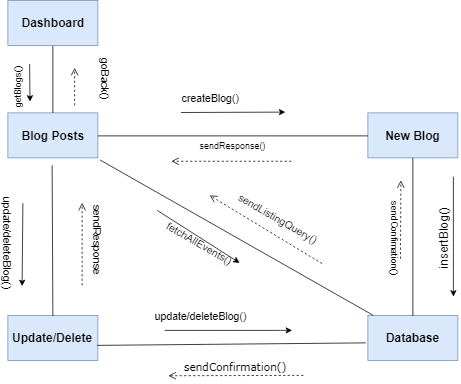

The diagram above was exported from draw.io. Its source (the exported page's mxGraphModel, read from the mxfile embedded in the PNG):
<mxGraphModel dx="1147" dy="668" grid="1" gridSize="10" guides="1" tooltips="1" connect="1" arrows="1" fold="1" page="1" pageScale="1" pageWidth="850" pageHeight="1100" math="0" shadow="0">
  <root>
    <mxCell id="0" />
    <mxCell id="1" parent="0" />
    <mxCell id="yVnJLI6q39mAvSnM35Jw-168" value="&lt;font style=&quot;font-size: 16px&quot;&gt;&lt;b&gt;Blog Posts&lt;br&gt;&lt;/b&gt;&lt;/font&gt;" style="rounded=0;whiteSpace=wrap;html=1;fillColor=#dae8fc;strokeColor=#6c8ebf;" vertex="1" parent="1">
      <mxGeometry x="61" y="160" width="120" height="60" as="geometry" />
    </mxCell>
    <mxCell id="yVnJLI6q39mAvSnM35Jw-169" value="&lt;span style=&quot;font-size: 16px&quot;&gt;&lt;b&gt;New Blog&lt;/b&gt;&lt;/span&gt;" style="rounded=0;whiteSpace=wrap;html=1;fillColor=#dae8fc;strokeColor=#6c8ebf;" vertex="1" parent="1">
      <mxGeometry x="541" y="160" width="120" height="60" as="geometry" />
    </mxCell>
    <mxCell id="yVnJLI6q39mAvSnM35Jw-170" value="&lt;span style=&quot;font-size: 16px&quot;&gt;&lt;b&gt;Database&lt;/b&gt;&lt;/span&gt;" style="rounded=0;whiteSpace=wrap;html=1;fillColor=#dae8fc;strokeColor=#6c8ebf;" vertex="1" parent="1">
      <mxGeometry x="541" y="430" width="120" height="60" as="geometry" />
    </mxCell>
    <mxCell id="yVnJLI6q39mAvSnM35Jw-171" value="" style="endArrow=none;html=1;exitX=1;exitY=0.5;exitDx=0;exitDy=0;entryX=0;entryY=0.5;entryDx=0;entryDy=0;" edge="1" parent="1" source="yVnJLI6q39mAvSnM35Jw-168" target="yVnJLI6q39mAvSnM35Jw-169">
      <mxGeometry width="50" height="50" relative="1" as="geometry">
        <mxPoint x="181" y="235" as="sourcePoint" />
        <mxPoint x="231" y="185" as="targetPoint" />
      </mxGeometry>
    </mxCell>
    <mxCell id="yVnJLI6q39mAvSnM35Jw-172" value="&lt;font style=&quot;font-size: 16px&quot;&gt;&lt;b&gt;Update/Delete&lt;/b&gt;&lt;/font&gt;" style="rounded=0;whiteSpace=wrap;html=1;fillColor=#dae8fc;strokeColor=#6c8ebf;" vertex="1" parent="1">
      <mxGeometry x="61" y="430.0999755859375" width="120" height="60" as="geometry" />
    </mxCell>
    <mxCell id="yVnJLI6q39mAvSnM35Jw-173" value="&lt;font style=&quot;font-size: 16px&quot;&gt;&lt;b&gt;Dashboard&lt;br&gt;&lt;/b&gt;&lt;/font&gt;" style="rounded=0;whiteSpace=wrap;html=1;fillColor=#dae8fc;strokeColor=#6c8ebf;" vertex="1" parent="1">
      <mxGeometry x="61" y="10" width="120" height="60" as="geometry" />
    </mxCell>
    <mxCell id="yVnJLI6q39mAvSnM35Jw-174" value="" style="endArrow=none;html=1;exitX=0.5;exitY=0;exitDx=0;exitDy=0;entryX=0.5;entryY=1;entryDx=0;entryDy=0;" edge="1" parent="1" source="yVnJLI6q39mAvSnM35Jw-168" target="yVnJLI6q39mAvSnM35Jw-173">
      <mxGeometry width="50" height="50" relative="1" as="geometry">
        <mxPoint x="-30" y="132" as="sourcePoint" />
        <mxPoint x="-30" y="232" as="targetPoint" />
      </mxGeometry>
    </mxCell>
    <mxCell id="yVnJLI6q39mAvSnM35Jw-175" value="" style="endArrow=classic;html=1;" edge="1" parent="1">
      <mxGeometry width="50" height="50" relative="1" as="geometry">
        <mxPoint x="90" y="95" as="sourcePoint" />
        <mxPoint x="90.5" y="145" as="targetPoint" />
      </mxGeometry>
    </mxCell>
    <mxCell id="yVnJLI6q39mAvSnM35Jw-176" value="getBlogs()" style="text;html=1;resizable=0;points=[];autosize=1;align=left;verticalAlign=top;spacingTop=-4;rotation=-90;" vertex="1" parent="1">
      <mxGeometry x="40" y="110" width="70" height="20" as="geometry" />
    </mxCell>
    <mxCell id="yVnJLI6q39mAvSnM35Jw-177" value="" style="endArrow=none;html=1;entryX=0.5;entryY=0;entryDx=0;entryDy=0;" edge="1" parent="1" target="yVnJLI6q39mAvSnM35Jw-172">
      <mxGeometry width="50" height="50" relative="1" as="geometry">
        <mxPoint x="120" y="230" as="sourcePoint" />
        <mxPoint x="601" y="325" as="targetPoint" />
      </mxGeometry>
    </mxCell>
    <mxCell id="yVnJLI6q39mAvSnM35Jw-178" value="" style="endArrow=none;html=1;exitX=-0.018;exitY=0.62;exitDx=0;exitDy=0;exitPerimeter=0;" edge="1" parent="1" source="yVnJLI6q39mAvSnM35Jw-170">
      <mxGeometry width="50" height="50" relative="1" as="geometry">
        <mxPoint x="191" y="440" as="sourcePoint" />
        <mxPoint x="180" y="470" as="targetPoint" />
        <Array as="points" />
      </mxGeometry>
    </mxCell>
    <mxCell id="yVnJLI6q39mAvSnM35Jw-179" value="" style="endArrow=none;html=1;exitX=0.5;exitY=0;exitDx=0;exitDy=0;" edge="1" parent="1" source="yVnJLI6q39mAvSnM35Jw-170" target="yVnJLI6q39mAvSnM35Jw-169">
      <mxGeometry width="50" height="50" relative="1" as="geometry">
        <mxPoint x="191" y="359.5" as="sourcePoint" />
        <mxPoint x="551" y="359.5" as="targetPoint" />
      </mxGeometry>
    </mxCell>
    <mxCell id="yVnJLI6q39mAvSnM35Jw-180" value="" style="endArrow=none;html=1;exitX=1.019;exitY=1.049;exitDx=0;exitDy=0;exitPerimeter=0;" edge="1" parent="1" target="yVnJLI6q39mAvSnM35Jw-170" source="yVnJLI6q39mAvSnM35Jw-168">
      <mxGeometry width="50" height="50" relative="1" as="geometry">
        <mxPoint x="120.5" y="220" as="sourcePoint" />
        <mxPoint x="120.5" y="320" as="targetPoint" />
      </mxGeometry>
    </mxCell>
    <mxCell id="yVnJLI6q39mAvSnM35Jw-185" value="" style="html=1;verticalAlign=bottom;endArrow=open;dashed=1;endSize=8;labelBackgroundColor=none;fontFamily=Verdana;fontSize=14;" edge="1" parent="1">
      <mxGeometry relative="1" as="geometry">
        <mxPoint x="150" y="100" as="targetPoint" />
        <mxPoint x="150" y="150" as="sourcePoint" />
      </mxGeometry>
    </mxCell>
    <mxCell id="yVnJLI6q39mAvSnM35Jw-186" value="" style="endArrow=classic;html=1;fontSize=14;" edge="1" parent="1">
      <mxGeometry width="50" height="50" relative="1" as="geometry">
        <mxPoint x="260" y="290" as="sourcePoint" />
        <mxPoint x="370" y="360" as="targetPoint" />
      </mxGeometry>
    </mxCell>
    <mxCell id="yVnJLI6q39mAvSnM35Jw-187" value="fetchAllEvents()" style="text;html=1;resizable=0;points=[];autosize=1;align=left;verticalAlign=top;spacingTop=-4;fontSize=14;rotation=30;" vertex="1" parent="1">
      <mxGeometry x="264.9000244140625" y="325.5" width="110" height="20" as="geometry" />
    </mxCell>
    <mxCell id="yVnJLI6q39mAvSnM35Jw-188" value="goBack()&lt;br&gt;&lt;br&gt;" style="text;html=1;resizable=0;points=[];autosize=1;align=left;verticalAlign=top;spacingTop=-4;fontSize=14;rotation=90;" vertex="1" parent="1">
      <mxGeometry x="145.9000244140625" y="100" width="70" height="40" as="geometry" />
    </mxCell>
    <mxCell id="yVnJLI6q39mAvSnM35Jw-189" value="" style="endArrow=classic;html=1;fontSize=14;" edge="1" parent="1">
      <mxGeometry width="50" height="50" relative="1" as="geometry">
        <mxPoint x="655" y="245" as="sourcePoint" />
        <mxPoint x="655" y="405" as="targetPoint" />
      </mxGeometry>
    </mxCell>
    <mxCell id="yVnJLI6q39mAvSnM35Jw-190" value="insertBlog()" style="text;html=1;resizable=0;points=[];autosize=1;align=left;verticalAlign=top;spacingTop=-4;fontSize=16;rotation=-90;" vertex="1" parent="1">
      <mxGeometry x="590" y="310" width="100" height="20" as="geometry" />
    </mxCell>
    <mxCell id="yVnJLI6q39mAvSnM35Jw-193" value="" style="endArrow=classic;html=1;fontSize=14;" edge="1" parent="1">
      <mxGeometry width="50" height="50" relative="1" as="geometry">
        <mxPoint x="292" y="159.5" as="sourcePoint" />
        <mxPoint x="431" y="159" as="targetPoint" />
      </mxGeometry>
    </mxCell>
    <mxCell id="yVnJLI6q39mAvSnM35Jw-194" value="createBlog()&lt;br&gt;" style="text;html=1;resizable=0;points=[];autosize=1;align=left;verticalAlign=top;spacingTop=-4;fontSize=14;rotation=0;" vertex="1" parent="1">
      <mxGeometry x="291" y="130" width="90" height="20" as="geometry" />
    </mxCell>
    <mxCell id="yVnJLI6q39mAvSnM35Jw-195" value="" style="html=1;verticalAlign=bottom;endArrow=open;dashed=1;endSize=8;labelBackgroundColor=none;fontFamily=Verdana;fontSize=14;" edge="1" parent="1">
      <mxGeometry relative="1" as="geometry">
        <mxPoint x="279" y="224.5" as="targetPoint" />
        <mxPoint x="439" y="224.5" as="sourcePoint" />
      </mxGeometry>
    </mxCell>
    <mxCell id="yVnJLI6q39mAvSnM35Jw-196" value="sendConfirmation()" style="html=1;verticalAlign=bottom;endArrow=open;dashed=1;endSize=8;labelBackgroundColor=none;fontFamily=Verdana;fontSize=14;" edge="1" parent="1">
      <mxGeometry relative="1" as="geometry">
        <mxPoint x="275" y="510.5" as="targetPoint" />
        <mxPoint x="455" y="510" as="sourcePoint" />
      </mxGeometry>
    </mxCell>
    <mxCell id="yVnJLI6q39mAvSnM35Jw-197" value="" style="endArrow=classic;html=1;fontSize=14;" edge="1" parent="1">
      <mxGeometry width="50" height="50" relative="1" as="geometry">
        <mxPoint x="270" y="450" as="sourcePoint" />
        <mxPoint x="440" y="450" as="targetPoint" />
        <Array as="points">
          <mxPoint x="430" y="450" />
        </Array>
      </mxGeometry>
    </mxCell>
    <mxCell id="yVnJLI6q39mAvSnM35Jw-198" value="update/deleteBlog()" style="text;html=1;resizable=0;points=[];autosize=1;align=left;verticalAlign=top;spacingTop=-4;fontSize=14;" vertex="1" parent="1">
      <mxGeometry x="255" y="420" width="140" height="20" as="geometry" />
    </mxCell>
    <mxCell id="yVnJLI6q39mAvSnM35Jw-199" value="sendResponse()&lt;br&gt;" style="text;html=1;resizable=0;points=[];autosize=1;align=left;verticalAlign=top;spacingTop=-4;rotation=0;" vertex="1" parent="1">
      <mxGeometry x="315" y="195" width="100" height="20" as="geometry" />
    </mxCell>
    <mxCell id="yVnJLI6q39mAvSnM35Jw-203" value="" style="html=1;verticalAlign=bottom;endArrow=open;dashed=1;endSize=8;labelBackgroundColor=none;fontFamily=Verdana;fontSize=14;" edge="1" parent="1">
      <mxGeometry x="1" y="-282" relative="1" as="geometry">
        <mxPoint x="330" y="270" as="targetPoint" />
        <mxPoint x="480" y="361" as="sourcePoint" />
        <mxPoint x="130" y="-209" as="offset" />
      </mxGeometry>
    </mxCell>
    <mxCell id="yVnJLI6q39mAvSnM35Jw-204" value="sendListingQuery()" style="text;html=1;resizable=0;points=[];autosize=1;align=left;verticalAlign=top;spacingTop=-4;fontSize=14;rotation=30;" vertex="1" parent="1">
      <mxGeometry x="361" y="290" width="120" height="20" as="geometry" />
    </mxCell>
    <mxCell id="yVnJLI6q39mAvSnM35Jw-206" value="" style="html=1;verticalAlign=bottom;endArrow=open;dashed=1;endSize=8;labelBackgroundColor=none;fontFamily=Verdana;fontSize=14;" edge="1" parent="1">
      <mxGeometry relative="1" as="geometry">
        <mxPoint x="585" y="250" as="targetPoint" />
        <mxPoint x="584.5" y="354.5" as="sourcePoint" />
      </mxGeometry>
    </mxCell>
    <mxCell id="yVnJLI6q39mAvSnM35Jw-207" value="sendConfimation()&lt;br&gt;&lt;br&gt;" style="text;html=1;resizable=0;points=[];autosize=1;align=left;verticalAlign=top;spacingTop=-4;rotation=90;" vertex="1" parent="1">
      <mxGeometry x="515.5" y="315.5" width="110" height="30" as="geometry" />
    </mxCell>
    <mxCell id="yVnJLI6q39mAvSnM35Jw-209" value="" style="endArrow=classic;html=1;fontSize=14;" edge="1" parent="1">
      <mxGeometry width="50" height="50" relative="1" as="geometry">
        <mxPoint x="81" y="280.5" as="sourcePoint" />
        <mxPoint x="80" y="391" as="targetPoint" />
      </mxGeometry>
    </mxCell>
    <mxCell id="yVnJLI6q39mAvSnM35Jw-210" value="update/deleteBlog()&lt;br&gt;" style="text;html=1;resizable=0;points=[];autosize=1;align=left;verticalAlign=top;spacingTop=-4;fontSize=14;rotation=90;" vertex="1" parent="1">
      <mxGeometry x="-9" y="330.5" width="140" height="20" as="geometry" />
    </mxCell>
    <mxCell id="yVnJLI6q39mAvSnM35Jw-211" value="" style="html=1;verticalAlign=bottom;endArrow=open;dashed=1;endSize=8;labelBackgroundColor=none;fontFamily=Verdana;fontSize=14;" edge="1" parent="1">
      <mxGeometry x="1" y="-282" relative="1" as="geometry">
        <mxPoint x="160" y="280" as="targetPoint" />
        <mxPoint x="160" y="390" as="sourcePoint" />
        <mxPoint x="130" y="-209" as="offset" />
      </mxGeometry>
    </mxCell>
    <mxCell id="yVnJLI6q39mAvSnM35Jw-212" value="sendResponse" style="text;html=1;resizable=0;points=[];autosize=1;align=left;verticalAlign=top;spacingTop=-4;fontSize=14;rotation=90;" vertex="1" parent="1">
      <mxGeometry x="126" y="325.5" width="110" height="20" as="geometry" />
    </mxCell>
  </root>
</mxGraphModel>